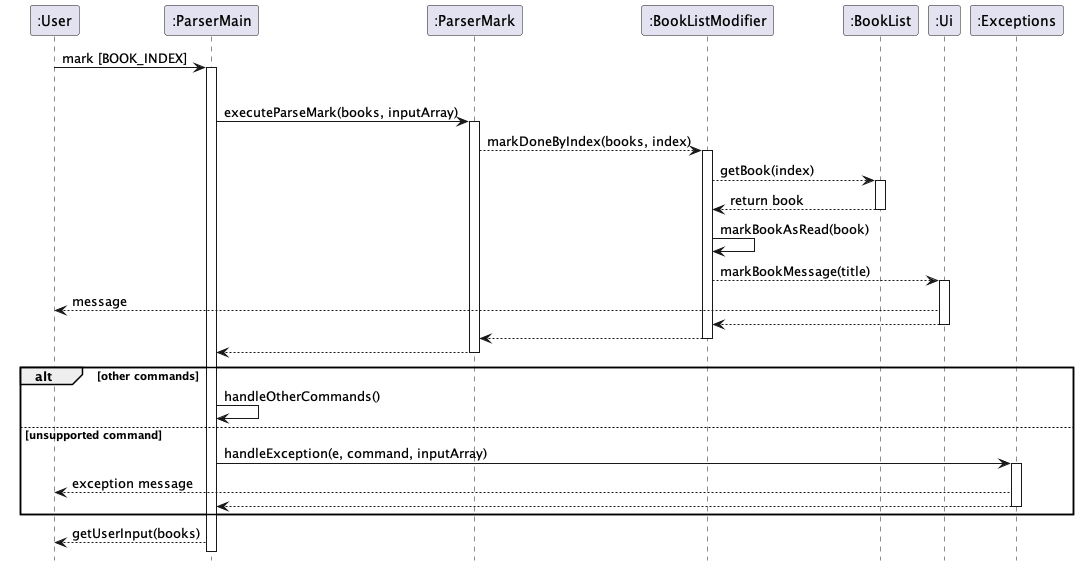

The diagram above was rendered by PlantUML. Its source (embedded in the PNG):
@startuml
hide footbox
participant ":User" as User
participant ":ParserMain" as ParserMain
participant ":ParserMark" as ParserMark
participant ":BookListModifier" as BookListModifier
participant ":BookList" as BookList
participant ":Ui" as Ui
participant ":Exceptions" as Exceptions

User -> ParserMain : mark [BOOK_INDEX]
activate ParserMain

alt input is MARK_COMMAND
    ParserMain -> ParserMark : executeParseMark(books, inputArray)
    activate ParserMark
    ParserMark --> BookListModifier : markDoneByIndex(books, index)
    activate BookListModifier
    BookListModifier --> BookList: getBook(index)
    activate BookList
    BookList --> BookListModifier : return book
    deactivate BookList
    BookListModifier -> BookListModifier : markBookAsRead(book)
    BookListModifier --> Ui : markBookMessage(title)
    activate Ui
    Ui --> User : message
    Ui --> BookListModifier
    deactivate Ui
    BookListModifier --> ParserMark
    deactivate BookListModifier
    ParserMark --> ParserMain
    deactivate ParserMark
alt other commands
    ParserMain -> ParserMain : handleOtherCommands()
else unsupported command
    ParserMain -> Exceptions : handleException(e, command, inputArray)
    activate Exceptions
    Exceptions --> User : exception message
    Exceptions --> ParserMain
    deactivate Exceptions
end

ParserMain --> User : getUserInput(books)

@enduml